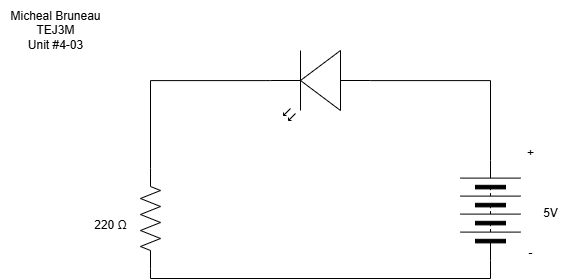

The diagram above was exported from draw.io. Its source (the exported page's mxGraphModel, read from the mxfile embedded in the PNG):
<mxGraphModel dx="863" dy="1046" grid="1" gridSize="10" guides="1" tooltips="1" connect="1" arrows="1" fold="1" page="1" pageScale="1" pageWidth="850" pageHeight="1100" math="0" shadow="0">
  <root>
    <mxCell id="0" />
    <mxCell id="1" parent="0" />
    <mxCell id="2" value="" style="pointerEvents=1;verticalLabelPosition=bottom;shadow=0;dashed=0;align=center;html=1;verticalAlign=top;shape=mxgraph.electrical.miscellaneous.batteryStack;rotation=-90;" parent="1" vertex="1">
      <mxGeometry x="540" y="450" width="100" height="60" as="geometry" />
    </mxCell>
    <mxCell id="3" value="5V" style="text;html=1;align=center;verticalAlign=middle;resizable=0;points=[];autosize=1;strokeColor=none;fillColor=none;" parent="1" vertex="1">
      <mxGeometry x="630" y="468" width="40" height="30" as="geometry" />
    </mxCell>
    <mxCell id="5" value="" style="verticalLabelPosition=bottom;shadow=0;dashed=0;align=center;html=1;verticalAlign=top;shape=mxgraph.electrical.opto_electronics.led_2;pointerEvents=1;rotation=-180;" parent="1" vertex="1">
      <mxGeometry x="370" y="320" width="100" height="70" as="geometry" />
    </mxCell>
    <mxCell id="10" style="edgeStyle=orthogonalEdgeStyle;html=1;exitX=0;exitY=0.5;exitDx=0;exitDy=0;exitPerimeter=0;entryX=0;entryY=0.5;entryDx=0;entryDy=0;endArrow=none;endFill=0;rounded=0;" parent="1" source="6" target="2" edge="1">
      <mxGeometry relative="1" as="geometry" />
    </mxCell>
    <mxCell id="6" value="" style="pointerEvents=1;verticalLabelPosition=bottom;shadow=0;dashed=0;align=center;html=1;verticalAlign=top;shape=mxgraph.electrical.resistors.resistor_2;rotation=-90;" parent="1" vertex="1">
      <mxGeometry x="200" y="478" width="100" height="20" as="geometry" />
    </mxCell>
    <mxCell id="7" value="220&amp;nbsp;Ω" style="text;html=1;align=center;verticalAlign=middle;resizable=0;points=[];autosize=1;strokeColor=none;fillColor=none;rotation=0;" parent="1" vertex="1">
      <mxGeometry x="180" y="480" width="60" height="30" as="geometry" />
    </mxCell>
    <mxCell id="8" style="edgeStyle=orthogonalEdgeStyle;html=1;exitX=1;exitY=0.5;exitDx=0;exitDy=0;entryX=0;entryY=0.57;entryDx=0;entryDy=0;entryPerimeter=0;rounded=0;curved=0;endArrow=none;endFill=0;" parent="1" source="2" target="5" edge="1">
      <mxGeometry relative="1" as="geometry" />
    </mxCell>
    <mxCell id="9" style="edgeStyle=orthogonalEdgeStyle;html=1;exitX=1;exitY=0.57;exitDx=0;exitDy=0;exitPerimeter=0;entryX=1;entryY=0.5;entryDx=0;entryDy=0;entryPerimeter=0;endArrow=none;endFill=0;rounded=0;" parent="1" source="5" target="6" edge="1">
      <mxGeometry relative="1" as="geometry" />
    </mxCell>
    <mxCell id="11" value="Micheal Bruneau&lt;div&gt;TEJ3M&lt;/div&gt;&lt;div&gt;Unit #4-03&lt;/div&gt;" style="text;html=1;align=center;verticalAlign=middle;resizable=0;points=[];autosize=1;strokeColor=none;fillColor=none;" parent="1" vertex="1">
      <mxGeometry x="100" y="270" width="110" height="60" as="geometry" />
    </mxCell>
    <mxCell id="12" value="+" style="text;html=1;align=center;verticalAlign=middle;resizable=0;points=[];autosize=1;strokeColor=none;fillColor=none;" vertex="1" parent="1">
      <mxGeometry x="615" y="408" width="30" height="30" as="geometry" />
    </mxCell>
    <mxCell id="13" value="-" style="text;html=1;align=center;verticalAlign=middle;resizable=0;points=[];autosize=1;strokeColor=none;fillColor=none;" vertex="1" parent="1">
      <mxGeometry x="615" y="508" width="30" height="30" as="geometry" />
    </mxCell>
  </root>
</mxGraphModel>